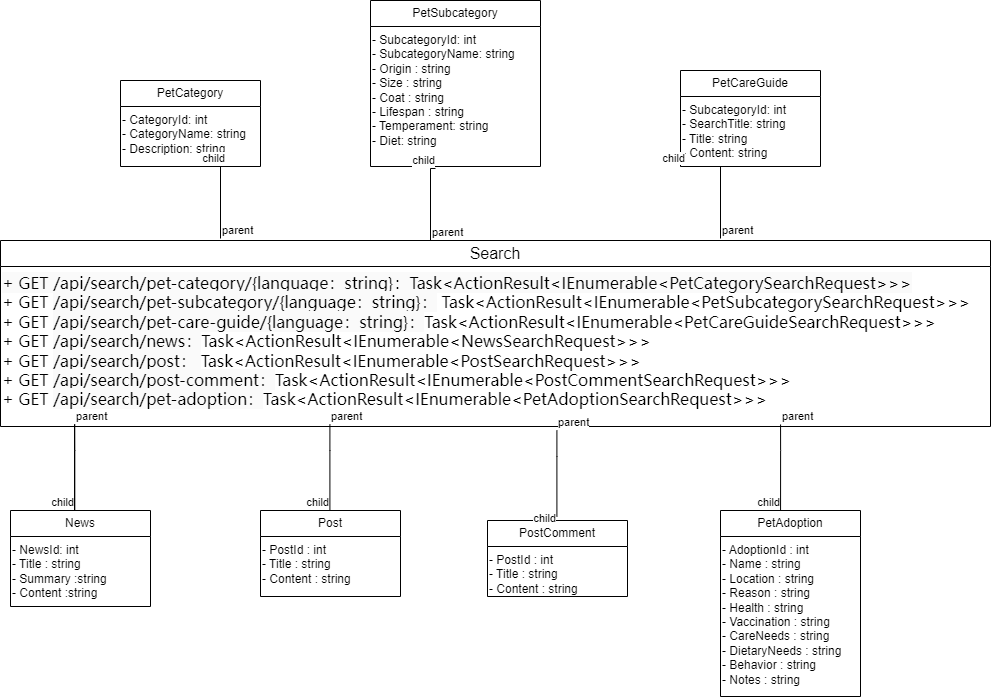

The diagram above was exported from draw.io. Its source (the exported page's mxGraphModel, read from the mxfile embedded in the PNG):
<mxGraphModel dx="1290" dy="1790" grid="1" gridSize="10" guides="1" tooltips="1" connect="1" arrows="1" fold="1" page="1" pageScale="1" pageWidth="827" pageHeight="1169" math="0" shadow="0">
  <root>
    <mxCell id="0" />
    <mxCell id="1" parent="0" />
    <mxCell id="nLmxBiJyVRuAtxwljrPT-5" value="&lt;font style=&quot;font-size: 16px;&quot;&gt;Search&lt;/font&gt;" style="swimlane;fontStyle=0;childLayout=stackLayout;horizontal=1;startSize=26;fillColor=none;horizontalStack=0;resizeParent=1;resizeParentMax=0;resizeLast=0;collapsible=1;marginBottom=0;whiteSpace=wrap;html=1;" parent="1" vertex="1">
      <mxGeometry x="200" y="110" width="990" height="186" as="geometry" />
    </mxCell>
    <mxCell id="nLmxBiJyVRuAtxwljrPT-9" value="&lt;span style=&quot;color: rgb(0, 0, 0); font-family: &amp;quot;Microsoft YaHei&amp;quot;; font-size: medium; font-style: normal; font-variant-ligatures: normal; font-variant-caps: normal; font-weight: 400; letter-spacing: normal; orphans: 2; text-align: start; text-indent: 0px; text-transform: none; widows: 2; word-spacing: 0px; -webkit-text-stroke-width: 0px; white-space: pre; background-color: rgb(250, 250, 250); text-decoration-thickness: initial; text-decoration-style: initial; text-decoration-color: initial; display: inline !important; float: none;&quot;&gt;+ GET /api/search/pet-category/{language：string}：Task&amp;lt;ActionResult&amp;lt;IEnumerable&amp;lt;PetCategorySearchRequest&amp;gt;&amp;gt;&amp;gt;&lt;/span&gt;&lt;div&gt;&lt;font size=&quot;3&quot; face=&quot;Microsoft YaHei&quot;&gt;&lt;span style=&quot;white-space: pre;&quot;&gt;+ GET &lt;/span&gt;&lt;/font&gt;&lt;span style=&quot;font-family: &amp;quot;Microsoft YaHei&amp;quot;; font-size: medium; white-space: pre; background-color: rgb(250, 250, 250);&quot;&gt;/api/search/pet-subcategory/{language：string}：&lt;/span&gt;&lt;font size=&quot;3&quot; face=&quot;Microsoft YaHei&quot;&gt;&lt;span style=&quot;white-space: pre;&quot;&gt; Task&amp;lt;ActionResult&amp;lt;IEnumerable&amp;lt;PetSubcategorySearchRequest&amp;gt;&amp;gt;&amp;gt;&lt;/span&gt;&lt;/font&gt;&lt;/div&gt;&lt;div&gt;&lt;font size=&quot;3&quot; face=&quot;Microsoft YaHei&quot;&gt;&lt;span style=&quot;white-space: pre;&quot;&gt;+ GET &lt;/span&gt;&lt;/font&gt;&lt;span style=&quot;font-family: &amp;quot;Microsoft YaHei&amp;quot;; font-size: medium; white-space: pre; background-color: rgb(250, 250, 250);&quot;&gt;/api/search/pet-care-guide/{language：string}：&lt;/span&gt;&lt;font size=&quot;3&quot; face=&quot;Microsoft YaHei&quot;&gt;&lt;span style=&quot;white-space: pre;&quot;&gt;Task&amp;lt;ActionResult&amp;lt;IEnumerable&amp;lt;PetCareGuideSearchRequest&amp;gt;&amp;gt;&amp;gt;&lt;/span&gt;&lt;/font&gt;&lt;/div&gt;&lt;div&gt;&lt;font size=&quot;3&quot; face=&quot;Microsoft YaHei&quot;&gt;&lt;span style=&quot;white-space: pre;&quot;&gt;+ GET &lt;/span&gt;&lt;/font&gt;&lt;span style=&quot;background-color: rgb(250, 250, 250); font-family: &amp;quot;Microsoft YaHei&amp;quot;; font-size: medium; white-space: pre;&quot;&gt;/api/search/news：&lt;/span&gt;&lt;span style=&quot;background-color: initial; white-space: pre;&quot;&gt;&lt;font size=&quot;3&quot; face=&quot;Microsoft YaHei&quot;&gt;Task&amp;lt;ActionResult&amp;lt;IEnumerable&amp;lt;NewsSearchRequest&amp;gt;&amp;gt;&amp;gt;&lt;/font&gt;&lt;/span&gt;&lt;/div&gt;&lt;div&gt;&lt;span style=&quot;background-color: initial; white-space: pre;&quot;&gt;&lt;font size=&quot;3&quot; face=&quot;Microsoft YaHei&quot;&gt;+ GET &lt;/font&gt;&lt;/span&gt;&lt;span style=&quot;background-color: rgb(250, 250, 250); font-family: &amp;quot;Microsoft YaHei&amp;quot;; font-size: medium; white-space: pre;&quot;&gt;/api/search/post： &lt;/span&gt;&lt;span style=&quot;background-color: initial; white-space: pre;&quot;&gt;&lt;font size=&quot;3&quot; face=&quot;Microsoft YaHei&quot;&gt;Task&amp;lt;ActionResult&amp;lt;IEnumerable&amp;lt;PostSearchRequest&amp;gt;&amp;gt;&amp;gt;&lt;/font&gt;&lt;/span&gt;&lt;/div&gt;&lt;div&gt;&lt;span style=&quot;background-color: initial; white-space: pre;&quot;&gt;&lt;font size=&quot;3&quot; face=&quot;Microsoft YaHei&quot;&gt;+ GET &lt;/font&gt;&lt;/span&gt;&lt;span style=&quot;background-color: rgb(250, 250, 250); font-family: &amp;quot;Microsoft YaHei&amp;quot;; font-size: medium; white-space: pre;&quot;&gt;/api/search/post-comment：&lt;/span&gt;&lt;span style=&quot;background-color: initial; white-space: pre;&quot;&gt;&lt;font size=&quot;3&quot; face=&quot;Microsoft YaHei&quot;&gt;Task&amp;lt;ActionResult&amp;lt;IEnumerable&amp;lt;PostCommentSearchRequest&amp;gt;&amp;gt;&amp;gt;&lt;/font&gt;&lt;/span&gt;&lt;/div&gt;&lt;div&gt;&lt;span style=&quot;background-color: initial; white-space: pre;&quot;&gt;&lt;font size=&quot;3&quot; face=&quot;Microsoft YaHei&quot;&gt;+ GET &lt;/font&gt;&lt;/span&gt;&lt;span style=&quot;background-color: rgb(250, 250, 250); font-family: &amp;quot;Microsoft YaHei&amp;quot;; font-size: medium; white-space: pre;&quot;&gt;/api/search/pet-adoption：&lt;/span&gt;&lt;span style=&quot;background-color: initial; white-space: pre;&quot;&gt;&lt;font size=&quot;3&quot; face=&quot;Microsoft YaHei&quot;&gt;Task&amp;lt;ActionResult&amp;lt;IEnumerable&amp;lt;PetAdoptionSearchRequest&amp;gt;&amp;gt;&amp;gt;&lt;/font&gt;&lt;/span&gt;&lt;/div&gt;" style="text;whiteSpace=wrap;html=1;" parent="nLmxBiJyVRuAtxwljrPT-5" vertex="1">
      <mxGeometry y="26" width="990" height="160" as="geometry" />
    </mxCell>
    <mxCell id="nLmxBiJyVRuAtxwljrPT-10" value="PetCategory" style="swimlane;fontStyle=0;childLayout=stackLayout;horizontal=1;startSize=26;fillColor=none;horizontalStack=0;resizeParent=1;resizeParentMax=0;resizeLast=0;collapsible=1;marginBottom=0;whiteSpace=wrap;html=1;" parent="1" vertex="1">
      <mxGeometry x="320" y="-50" width="140" height="86" as="geometry" />
    </mxCell>
    <mxCell id="nLmxBiJyVRuAtxwljrPT-40" value="- CategoryId: int&#10;- CategoryName: string&#10;- Description: string" style="text;whiteSpace=wrap;" parent="nLmxBiJyVRuAtxwljrPT-10" vertex="1">
      <mxGeometry y="26" width="140" height="60" as="geometry" />
    </mxCell>
    <mxCell id="nLmxBiJyVRuAtxwljrPT-14" value="PetSubcategory" style="swimlane;fontStyle=0;childLayout=stackLayout;horizontal=1;startSize=26;fillColor=none;horizontalStack=0;resizeParent=1;resizeParentMax=0;resizeLast=0;collapsible=1;marginBottom=0;whiteSpace=wrap;html=1;" parent="1" vertex="1">
      <mxGeometry x="570" y="-130" width="170" height="166" as="geometry" />
    </mxCell>
    <mxCell id="nLmxBiJyVRuAtxwljrPT-41" value="- SubcategoryId: int&#10;- SubcategoryName: string &#10;- Origin : string&#10;- Size : string&#10;- Coat : string&#10;- Lifespan : string&#10;- Temperament: string&#10;- Diet: string" style="text;whiteSpace=wrap;" parent="nLmxBiJyVRuAtxwljrPT-14" vertex="1">
      <mxGeometry y="26" width="170" height="140" as="geometry" />
    </mxCell>
    <mxCell id="nLmxBiJyVRuAtxwljrPT-18" value="PetCareGuide" style="swimlane;fontStyle=0;childLayout=stackLayout;horizontal=1;startSize=26;fillColor=none;horizontalStack=0;resizeParent=1;resizeParentMax=0;resizeLast=0;collapsible=1;marginBottom=0;whiteSpace=wrap;html=1;" parent="1" vertex="1">
      <mxGeometry x="880" y="-60" width="140" height="96" as="geometry" />
    </mxCell>
    <mxCell id="nLmxBiJyVRuAtxwljrPT-44" value="- SubcategoryId: int&#10;- SearchTitle: string&#10;- Title: string&#10;- Content: string" style="text;whiteSpace=wrap;" parent="nLmxBiJyVRuAtxwljrPT-18" vertex="1">
      <mxGeometry y="26" width="140" height="70" as="geometry" />
    </mxCell>
    <mxCell id="nLmxBiJyVRuAtxwljrPT-22" value="News" style="swimlane;fontStyle=0;childLayout=stackLayout;horizontal=1;startSize=26;fillColor=none;horizontalStack=0;resizeParent=1;resizeParentMax=0;resizeLast=0;collapsible=1;marginBottom=0;whiteSpace=wrap;html=1;" parent="1" vertex="1">
      <mxGeometry x="210" y="380" width="140" height="96" as="geometry" />
    </mxCell>
    <mxCell id="nLmxBiJyVRuAtxwljrPT-45" value="- NewsId: int&#10;- Title : string&#10;- Summary :string&#10;- Content :string" style="text;whiteSpace=wrap;" parent="nLmxBiJyVRuAtxwljrPT-22" vertex="1">
      <mxGeometry y="26" width="140" height="70" as="geometry" />
    </mxCell>
    <mxCell id="nLmxBiJyVRuAtxwljrPT-26" value="Post" style="swimlane;fontStyle=0;childLayout=stackLayout;horizontal=1;startSize=26;fillColor=none;horizontalStack=0;resizeParent=1;resizeParentMax=0;resizeLast=0;collapsible=1;marginBottom=0;whiteSpace=wrap;html=1;" parent="1" vertex="1">
      <mxGeometry x="460" y="380" width="140" height="86" as="geometry" />
    </mxCell>
    <mxCell id="nLmxBiJyVRuAtxwljrPT-46" value="- PostId : int&#10;- Title : string&#10;- Content : string" style="text;whiteSpace=wrap;" parent="nLmxBiJyVRuAtxwljrPT-26" vertex="1">
      <mxGeometry y="26" width="140" height="60" as="geometry" />
    </mxCell>
    <mxCell id="nLmxBiJyVRuAtxwljrPT-30" value="PostComment" style="swimlane;fontStyle=0;childLayout=stackLayout;horizontal=1;startSize=26;fillColor=none;horizontalStack=0;resizeParent=1;resizeParentMax=0;resizeLast=0;collapsible=1;marginBottom=0;whiteSpace=wrap;html=1;" parent="1" vertex="1">
      <mxGeometry x="687" y="390" width="140" height="76" as="geometry" />
    </mxCell>
    <mxCell id="nLmxBiJyVRuAtxwljrPT-47" value="- PostId : int &#10;- Title : string&#10;- Content : string" style="text;whiteSpace=wrap;" parent="nLmxBiJyVRuAtxwljrPT-30" vertex="1">
      <mxGeometry y="26" width="140" height="50" as="geometry" />
    </mxCell>
    <mxCell id="nLmxBiJyVRuAtxwljrPT-34" value="PetAdoption" style="swimlane;fontStyle=0;childLayout=stackLayout;horizontal=1;startSize=26;fillColor=none;horizontalStack=0;resizeParent=1;resizeParentMax=0;resizeLast=0;collapsible=1;marginBottom=0;whiteSpace=wrap;html=1;" parent="1" vertex="1">
      <mxGeometry x="920" y="380" width="140" height="186" as="geometry" />
    </mxCell>
    <mxCell id="nLmxBiJyVRuAtxwljrPT-48" value="- AdoptionId : int&#10;- Name : string&#10;- Location : string&#10;- Reason : string&#10;- Health : string&#10;- Vaccination : string&#10;- CareNeeds : string&#10;- DietaryNeeds : string&#10;- Behavior : string&#10;- Notes : string" style="text;whiteSpace=wrap;" parent="nLmxBiJyVRuAtxwljrPT-34" vertex="1">
      <mxGeometry y="26" width="140" height="160" as="geometry" />
    </mxCell>
    <mxCell id="nLmxBiJyVRuAtxwljrPT-60" value="" style="endArrow=none;html=1;edgeStyle=orthogonalEdgeStyle;rounded=0;exitX=0.075;exitY=0.986;exitDx=0;exitDy=0;exitPerimeter=0;" parent="1" source="nLmxBiJyVRuAtxwljrPT-9" target="nLmxBiJyVRuAtxwljrPT-22" edge="1">
      <mxGeometry relative="1" as="geometry">
        <mxPoint x="270" y="330" as="sourcePoint" />
        <mxPoint x="430" y="330" as="targetPoint" />
        <Array as="points">
          <mxPoint x="274" y="320" />
          <mxPoint x="274" y="320" />
        </Array>
      </mxGeometry>
    </mxCell>
    <mxCell id="nLmxBiJyVRuAtxwljrPT-61" value="parent" style="edgeLabel;resizable=0;html=1;align=left;verticalAlign=bottom;" parent="nLmxBiJyVRuAtxwljrPT-60" connectable="0" vertex="1">
      <mxGeometry x="-1" relative="1" as="geometry" />
    </mxCell>
    <mxCell id="nLmxBiJyVRuAtxwljrPT-62" value="child" style="edgeLabel;resizable=0;html=1;align=right;verticalAlign=bottom;" parent="nLmxBiJyVRuAtxwljrPT-60" connectable="0" vertex="1">
      <mxGeometry x="1" relative="1" as="geometry" />
    </mxCell>
    <mxCell id="nLmxBiJyVRuAtxwljrPT-63" value="" style="endArrow=none;html=1;edgeStyle=orthogonalEdgeStyle;rounded=0;exitX=0.075;exitY=0.986;exitDx=0;exitDy=0;exitPerimeter=0;" parent="1" edge="1">
      <mxGeometry relative="1" as="geometry">
        <mxPoint x="529.41" y="294" as="sourcePoint" />
        <mxPoint x="529.41" y="380" as="targetPoint" />
        <Array as="points">
          <mxPoint x="529.41" y="320" />
          <mxPoint x="529.41" y="320" />
        </Array>
      </mxGeometry>
    </mxCell>
    <mxCell id="nLmxBiJyVRuAtxwljrPT-64" value="parent" style="edgeLabel;resizable=0;html=1;align=left;verticalAlign=bottom;" parent="nLmxBiJyVRuAtxwljrPT-63" connectable="0" vertex="1">
      <mxGeometry x="-1" relative="1" as="geometry" />
    </mxCell>
    <mxCell id="nLmxBiJyVRuAtxwljrPT-65" value="child" style="edgeLabel;resizable=0;html=1;align=right;verticalAlign=bottom;" parent="nLmxBiJyVRuAtxwljrPT-63" connectable="0" vertex="1">
      <mxGeometry x="1" relative="1" as="geometry" />
    </mxCell>
    <mxCell id="nLmxBiJyVRuAtxwljrPT-66" value="" style="endArrow=none;html=1;edgeStyle=orthogonalEdgeStyle;rounded=0;exitX=0.075;exitY=0.986;exitDx=0;exitDy=0;exitPerimeter=0;" parent="1" edge="1">
      <mxGeometry relative="1" as="geometry">
        <mxPoint x="756.4100000000001" y="300" as="sourcePoint" />
        <mxPoint x="756.4100000000001" y="386" as="targetPoint" />
        <Array as="points">
          <mxPoint x="756.4100000000001" y="326" />
          <mxPoint x="756.4100000000001" y="326" />
        </Array>
      </mxGeometry>
    </mxCell>
    <mxCell id="nLmxBiJyVRuAtxwljrPT-67" value="parent" style="edgeLabel;resizable=0;html=1;align=left;verticalAlign=bottom;" parent="nLmxBiJyVRuAtxwljrPT-66" connectable="0" vertex="1">
      <mxGeometry x="-1" relative="1" as="geometry" />
    </mxCell>
    <mxCell id="nLmxBiJyVRuAtxwljrPT-68" value="child" style="edgeLabel;resizable=0;html=1;align=right;verticalAlign=bottom;" parent="nLmxBiJyVRuAtxwljrPT-66" connectable="0" vertex="1">
      <mxGeometry x="1" relative="1" as="geometry">
        <mxPoint y="10" as="offset" />
      </mxGeometry>
    </mxCell>
    <mxCell id="nLmxBiJyVRuAtxwljrPT-69" value="" style="endArrow=none;html=1;edgeStyle=orthogonalEdgeStyle;rounded=0;exitX=0.075;exitY=0.986;exitDx=0;exitDy=0;exitPerimeter=0;" parent="1" edge="1">
      <mxGeometry relative="1" as="geometry">
        <mxPoint x="274" y="294" as="sourcePoint" />
        <mxPoint x="274" y="380" as="targetPoint" />
        <Array as="points">
          <mxPoint x="274" y="320" />
          <mxPoint x="274" y="320" />
        </Array>
      </mxGeometry>
    </mxCell>
    <mxCell id="nLmxBiJyVRuAtxwljrPT-70" value="parent" style="edgeLabel;resizable=0;html=1;align=left;verticalAlign=bottom;" parent="nLmxBiJyVRuAtxwljrPT-69" connectable="0" vertex="1">
      <mxGeometry x="-1" relative="1" as="geometry" />
    </mxCell>
    <mxCell id="nLmxBiJyVRuAtxwljrPT-71" value="child" style="edgeLabel;resizable=0;html=1;align=right;verticalAlign=bottom;" parent="nLmxBiJyVRuAtxwljrPT-69" connectable="0" vertex="1">
      <mxGeometry x="1" relative="1" as="geometry" />
    </mxCell>
    <mxCell id="nLmxBiJyVRuAtxwljrPT-72" value="" style="endArrow=none;html=1;edgeStyle=orthogonalEdgeStyle;rounded=0;exitX=0.075;exitY=0.986;exitDx=0;exitDy=0;exitPerimeter=0;" parent="1" edge="1">
      <mxGeometry relative="1" as="geometry">
        <mxPoint x="980.06" y="294" as="sourcePoint" />
        <mxPoint x="980.06" y="380" as="targetPoint" />
        <Array as="points">
          <mxPoint x="980.06" y="320" />
          <mxPoint x="980.06" y="320" />
        </Array>
      </mxGeometry>
    </mxCell>
    <mxCell id="nLmxBiJyVRuAtxwljrPT-73" value="parent" style="edgeLabel;resizable=0;html=1;align=left;verticalAlign=bottom;" parent="nLmxBiJyVRuAtxwljrPT-72" connectable="0" vertex="1">
      <mxGeometry x="-1" relative="1" as="geometry" />
    </mxCell>
    <mxCell id="nLmxBiJyVRuAtxwljrPT-74" value="child" style="edgeLabel;resizable=0;html=1;align=right;verticalAlign=bottom;" parent="nLmxBiJyVRuAtxwljrPT-72" connectable="0" vertex="1">
      <mxGeometry x="1" relative="1" as="geometry" />
    </mxCell>
    <mxCell id="nLmxBiJyVRuAtxwljrPT-81" value="" style="endArrow=none;html=1;edgeStyle=orthogonalEdgeStyle;rounded=0;entryX=0.75;entryY=1;entryDx=0;entryDy=0;" parent="1" target="nLmxBiJyVRuAtxwljrPT-40" edge="1">
      <mxGeometry relative="1" as="geometry">
        <mxPoint x="420" y="108" as="sourcePoint" />
        <mxPoint x="420" y="60" as="targetPoint" />
        <Array as="points">
          <mxPoint x="420" y="108" />
          <mxPoint x="420" y="36" />
        </Array>
      </mxGeometry>
    </mxCell>
    <mxCell id="nLmxBiJyVRuAtxwljrPT-82" value="parent" style="edgeLabel;resizable=0;html=1;align=left;verticalAlign=bottom;" parent="nLmxBiJyVRuAtxwljrPT-81" connectable="0" vertex="1">
      <mxGeometry x="-1" relative="1" as="geometry" />
    </mxCell>
    <mxCell id="nLmxBiJyVRuAtxwljrPT-83" value="child" style="edgeLabel;resizable=0;html=1;align=right;verticalAlign=bottom;" parent="nLmxBiJyVRuAtxwljrPT-81" connectable="0" vertex="1">
      <mxGeometry x="1" relative="1" as="geometry" />
    </mxCell>
    <mxCell id="nLmxBiJyVRuAtxwljrPT-84" value="" style="endArrow=none;html=1;edgeStyle=orthogonalEdgeStyle;rounded=0;entryX=0.75;entryY=1;entryDx=0;entryDy=0;" parent="1" edge="1">
      <mxGeometry relative="1" as="geometry">
        <mxPoint x="630" y="110" as="sourcePoint" />
        <mxPoint x="635" y="38" as="targetPoint" />
        <Array as="points">
          <mxPoint x="630" y="110" />
          <mxPoint x="630" y="38" />
        </Array>
      </mxGeometry>
    </mxCell>
    <mxCell id="nLmxBiJyVRuAtxwljrPT-85" value="parent" style="edgeLabel;resizable=0;html=1;align=left;verticalAlign=bottom;" parent="nLmxBiJyVRuAtxwljrPT-84" connectable="0" vertex="1">
      <mxGeometry x="-1" relative="1" as="geometry" />
    </mxCell>
    <mxCell id="nLmxBiJyVRuAtxwljrPT-86" value="child" style="edgeLabel;resizable=0;html=1;align=right;verticalAlign=bottom;" parent="nLmxBiJyVRuAtxwljrPT-84" connectable="0" vertex="1">
      <mxGeometry x="1" relative="1" as="geometry" />
    </mxCell>
    <mxCell id="nLmxBiJyVRuAtxwljrPT-87" value="" style="endArrow=none;html=1;edgeStyle=orthogonalEdgeStyle;rounded=0;entryX=0.75;entryY=1;entryDx=0;entryDy=0;" parent="1" edge="1">
      <mxGeometry relative="1" as="geometry">
        <mxPoint x="920" y="108" as="sourcePoint" />
        <mxPoint x="925" y="36" as="targetPoint" />
        <Array as="points">
          <mxPoint x="920" y="108" />
          <mxPoint x="920" y="36" />
        </Array>
      </mxGeometry>
    </mxCell>
    <mxCell id="nLmxBiJyVRuAtxwljrPT-88" value="parent" style="edgeLabel;resizable=0;html=1;align=left;verticalAlign=bottom;" parent="nLmxBiJyVRuAtxwljrPT-87" connectable="0" vertex="1">
      <mxGeometry x="-1" relative="1" as="geometry" />
    </mxCell>
    <mxCell id="nLmxBiJyVRuAtxwljrPT-89" value="child" style="edgeLabel;resizable=0;html=1;align=right;verticalAlign=bottom;" parent="nLmxBiJyVRuAtxwljrPT-87" connectable="0" vertex="1">
      <mxGeometry x="1" relative="1" as="geometry">
        <mxPoint x="-40" as="offset" />
      </mxGeometry>
    </mxCell>
  </root>
</mxGraphModel>